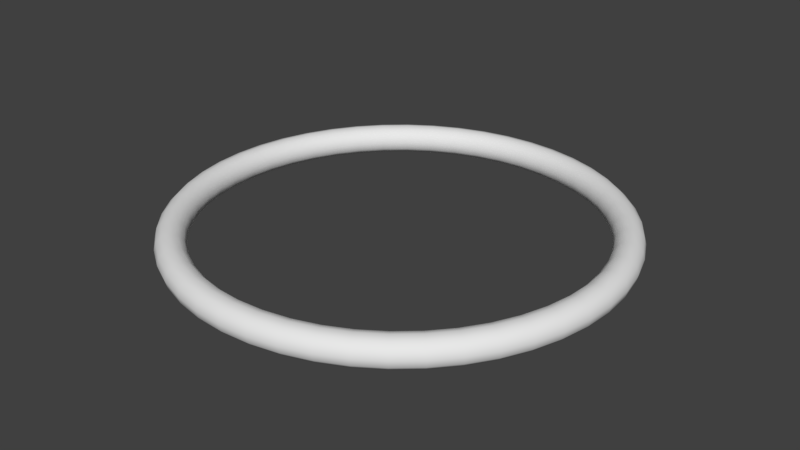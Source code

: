 # Source: Torus.blend  (saved by Blender 2.78.0; exported with 4.5.12 LTS)
import bpy
from mathutils import Matrix  # noqa: F401  (used for matrix-valued properties, if any)

bpy.ops.wm.read_factory_settings(use_empty=True)
scene = bpy.context.scene
scene.name = 'Scene'

# ---- collections
col_collection_1 = bpy.data.collections.new('Collection 1'); scene.collection.children.link(col_collection_1)

# ---- world
world_world = bpy.data.worlds.new('World'); scene.world = world_world
world_world.color = (0.05088, 0.05088, 0.05088)
world_world.use_sun_shadow = False
world_world.sun_shadow_jitter_overblur = 0.0
world_world.cycles.sampling_method = 'MANUAL'

# ---- meshes
me_torus = bpy.data.meshes.new('Torus')
me_torus.from_pydata([(0.535, -2.076e-08, 1.099e-10), (0.5303, -2.076e-08, 0.0175), (0.5175, -2.076e-08, 0.03031), (0.5, -2.076e-08, 0.035), (0.4825, -2.076e-08, 0.03031), (0.4697, -2.076e-08, 0.0175), (0.465, -2.076e-08, 1.099e-10), (0.4697, -2.076e-08, -0.0175), (0.4825, -2.076e-08, -0.03031), (0.5, -2.076e-08, -0.035), (0.5175, -2.076e-08, -0.03031), (0.5303, -2.076e-08, -0.0175), (0.5304, 0.06983, 1.099e-10), (0.5258, 0.06922, 0.0175), (0.5131, 0.06755, 0.03031), (0.4957, 0.06526, 0.035), (0.4784, 0.06298, 0.03031), (0.4657, 0.06131, 0.0175), (0.461, 0.06069, 1.099e-10), (0.4657, 0.06131, -0.0175), (0.4784, 0.06298, -0.03031), (0.4957, 0.06526, -0.035), (0.5131, 0.06755, -0.03031), (0.5258, 0.06922, -0.0175), (0.5168, 0.1385, 1.099e-10), (0.5122, 0.1373, 0.0175), (0.4999, 0.1339, 0.03031), (0.483, 0.1294, 0.035), (0.4661, 0.1249, 0.03031), (0.4537, 0.1216, 0.0175), (0.4492, 0.1204, 1.099e-10), (0.4537, 0.1216, -0.0175), (0.4661, 0.1249, -0.03031), (0.483, 0.1294, -0.035), (0.4999, 0.1339, -0.03031), (0.5122, 0.1373, -0.0175), (0.4943, 0.2047, 1.099e-10), (0.4899, 0.2029, 0.0175), (0.4781, 0.198, 0.03031), (0.4619, 0.1913, 0.035), (0.4458, 0.1846, 0.03031), (0.4339, 0.1797, 0.0175), (0.4296, 0.1779, 1.099e-10), (0.4339, 0.1797, -0.0175), (0.4458, 0.1846, -0.03031), (0.4619, 0.1913, -0.035), (0.4781, 0.198, -0.03031), (0.4899, 0.2029, -0.0175), (0.4633, 0.2675, 1.099e-10), (0.4593, 0.2652, 0.0175), (0.4482, 0.2588, 0.03031), (0.433, 0.25, 0.035), (0.4179, 0.2413, 0.03031), (0.4068, 0.2348, 0.0175), (0.4027, 0.2325, 1.099e-10), (0.4068, 0.2348, -0.0175), (0.4179, 0.2413, -0.03031), (0.433, 0.25, -0.035), (0.4482, 0.2588, -0.03031), (0.4593, 0.2652, -0.0175), (0.4244, 0.3257, 1.099e-10), (0.4207, 0.3228, 0.0175), (0.4106, 0.315, 0.03031), (0.3967, 0.3044, 0.035), (0.3828, 0.2937, 0.03031), (0.3726, 0.2859, 0.0175), (0.3689, 0.2831, 1.099e-10), (0.3726, 0.2859, -0.0175), (0.3828, 0.2937, -0.03031), (0.3967, 0.3044, -0.035), (0.4106, 0.315, -0.03031), (0.4207, 0.3228, -0.0175), (0.3783, 0.3783, 1.099e-10), (0.375, 0.375, 0.0175), (0.3659, 0.3659, 0.03031), (0.3536, 0.3536, 0.035), (0.3412, 0.3412, 0.03031), (0.3321, 0.3321, 0.0175), (0.3288, 0.3288, 1.099e-10), (0.3321, 0.3321, -0.0175), (0.3412, 0.3412, -0.03031), (0.3536, 0.3536, -0.035), (0.3659, 0.3659, -0.03031), (0.375, 0.375, -0.0175), (0.3257, 0.4244, 1.099e-10), (0.3228, 0.4207, 0.0175), (0.315, 0.4106, 0.03031), (0.3044, 0.3967, 0.035), (0.2937, 0.3828, 0.03031), (0.2859, 0.3726, 0.0175), (0.2831, 0.3689, 1.099e-10), (0.2859, 0.3726, -0.0175), (0.2937, 0.3828, -0.03031), (0.3044, 0.3967, -0.035), (0.315, 0.4106, -0.03031), (0.3228, 0.4207, -0.0175), (0.2675, 0.4633, 1.099e-10), (0.2652, 0.4593, 0.0175), (0.2587, 0.4482, 0.03031), (0.25, 0.433, 0.035), (0.2412, 0.4179, 0.03031), (0.2348, 0.4068, 0.0175), (0.2325, 0.4027, 1.099e-10), (0.2348, 0.4068, -0.0175), (0.2412, 0.4179, -0.03031), (0.25, 0.433, -0.035), (0.2587, 0.4482, -0.03031), (0.2652, 0.4593, -0.0175), (0.2047, 0.4943, 1.099e-10), (0.2029, 0.4899, 0.0175), (0.198, 0.4781, 0.03031), (0.1913, 0.4619, 0.035), (0.1846, 0.4458, 0.03031), (0.1797, 0.4339, 0.0175), (0.1779, 0.4296, 1.099e-10), (0.1797, 0.4339, -0.0175), (0.1846, 0.4458, -0.03031), (0.1913, 0.4619, -0.035), (0.198, 0.4781, -0.03031), (0.2029, 0.4899, -0.0175), (0.1385, 0.5168, 1.099e-10), (0.1373, 0.5122, 0.0175), (0.1339, 0.4999, 0.03031), (0.1294, 0.483, 0.035), (0.1249, 0.4661, 0.03031), (0.1216, 0.4537, 0.0175), (0.1204, 0.4492, 1.099e-10), (0.1216, 0.4537, -0.0175), (0.1249, 0.4661, -0.03031), (0.1294, 0.483, -0.035), (0.1339, 0.4999, -0.03031), (0.1373, 0.5122, -0.0175), (0.06983, 0.5304, 1.099e-10), (0.06922, 0.5258, 0.0175), (0.06755, 0.5131, 0.03031), (0.06526, 0.4957, 0.035), (0.06298, 0.4784, 0.03031), (0.06131, 0.4657, 0.0175), (0.06069, 0.461, 1.099e-10), (0.06131, 0.4657, -0.0175), (0.06298, 0.4784, -0.03031), (0.06526, 0.4957, -0.035), (0.06755, 0.5131, -0.03031), (0.06922, 0.5258, -0.0175), (5.153e-08, 0.535, 1.099e-10), (-8.071e-09, 0.5303, 0.0175), (-8.071e-09, 0.5175, 0.03031), (6.83e-09, 0.5, 0.035), (6.83e-09, 0.4825, 0.03031), (6.83e-09, 0.4697, 0.0175), (6.83e-09, 0.465, 1.099e-10), (6.83e-09, 0.4697, -0.0175), (6.83e-09, 0.4825, -0.03031), (6.83e-09, 0.5, -0.035), (-8.071e-09, 0.5175, -0.03031), (-8.071e-09, 0.5303, -0.0175), (-0.06983, 0.5304, 1.099e-10), (-0.06922, 0.5258, 0.0175), (-0.06755, 0.5131, 0.03031), (-0.06526, 0.4957, 0.035), (-0.06298, 0.4784, 0.03031), (-0.06131, 0.4657, 0.0175), (-0.06069, 0.461, 1.099e-10), (-0.06131, 0.4657, -0.0175), (-0.06298, 0.4784, -0.03031), (-0.06526, 0.4957, -0.035), (-0.06755, 0.5131, -0.03031), (-0.06922, 0.5258, -0.0175), (-0.1385, 0.5168, 1.099e-10), (-0.1373, 0.5122, 0.0175), (-0.1339, 0.4999, 0.03031), (-0.1294, 0.483, 0.035), (-0.1249, 0.4661, 0.03031), (-0.1216, 0.4537, 0.0175), (-0.1204, 0.4492, 1.099e-10), (-0.1216, 0.4537, -0.0175), (-0.1249, 0.4661, -0.03031), (-0.1294, 0.483, -0.035), (-0.1339, 0.4999, -0.03031), (-0.1373, 0.5122, -0.0175), (-0.2047, 0.4943, 1.099e-10), (-0.2029, 0.4899, 0.0175), (-0.198, 0.4781, 0.03031), (-0.1913, 0.4619, 0.035), (-0.1846, 0.4458, 0.03031), (-0.1797, 0.4339, 0.0175), (-0.1779, 0.4296, 1.099e-10), (-0.1797, 0.4339, -0.0175), (-0.1846, 0.4458, -0.03031), (-0.1913, 0.4619, -0.035), (-0.198, 0.4781, -0.03031), (-0.2029, 0.4899, -0.0175), (-0.2675, 0.4633, 1.099e-10), (-0.2652, 0.4593, 0.0175), (-0.2588, 0.4482, 0.03031), (-0.25, 0.433, 0.035), (-0.2412, 0.4179, 0.03031), (-0.2348, 0.4068, 0.0175), (-0.2325, 0.4027, 1.099e-10), (-0.2348, 0.4068, -0.0175), (-0.2412, 0.4179, -0.03031), (-0.25, 0.433, -0.035), (-0.2588, 0.4482, -0.03031), (-0.2652, 0.4593, -0.0175), (-0.3257, 0.4244, 1.099e-10), (-0.3228, 0.4207, 0.0175), (-0.315, 0.4106, 0.03031), (-0.3044, 0.3967, 0.035), (-0.2937, 0.3828, 0.03031), (-0.2859, 0.3726, 0.0175), (-0.2831, 0.3689, 1.099e-10), (-0.2859, 0.3726, -0.0175), (-0.2937, 0.3828, -0.03031), (-0.3044, 0.3967, -0.035), (-0.315, 0.4106, -0.03031), (-0.3228, 0.4207, -0.0175), (-0.3783, 0.3783, 1.099e-10), (-0.375, 0.375, 0.0175), (-0.3659, 0.3659, 0.03031), (-0.3536, 0.3536, 0.035), (-0.3412, 0.3412, 0.03031), (-0.3321, 0.3321, 0.0175), (-0.3288, 0.3288, 1.099e-10), (-0.3321, 0.3321, -0.0175), (-0.3412, 0.3412, -0.03031), (-0.3536, 0.3536, -0.035), (-0.3659, 0.3659, -0.03031), (-0.375, 0.375, -0.0175), (-0.4244, 0.3257, 1.099e-10), (-0.4207, 0.3228, 0.0175), (-0.4106, 0.315, 0.03031), (-0.3967, 0.3044, 0.035), (-0.3828, 0.2937, 0.03031), (-0.3726, 0.2859, 0.0175), (-0.3689, 0.2831, 1.099e-10), (-0.3726, 0.2859, -0.0175), (-0.3828, 0.2937, -0.03031), (-0.3967, 0.3044, -0.035), (-0.4106, 0.315, -0.03031), (-0.4207, 0.3228, -0.0175), (-0.4633, 0.2675, 1.099e-10), (-0.4593, 0.2652, 0.0175), (-0.4482, 0.2588, 0.03031), (-0.433, 0.25, 0.035), (-0.4179, 0.2413, 0.03031), (-0.4068, 0.2348, 0.0175), (-0.4027, 0.2325, 1.099e-10), (-0.4068, 0.2348, -0.0175), (-0.4179, 0.2413, -0.03031), (-0.433, 0.25, -0.035), (-0.4482, 0.2588, -0.03031), (-0.4593, 0.2652, -0.0175), (-0.4943, 0.2047, 1.099e-10), (-0.4899, 0.2029, 0.0175), (-0.4781, 0.198, 0.03031), (-0.4619, 0.1913, 0.035), (-0.4458, 0.1846, 0.03031), (-0.4339, 0.1797, 0.0175), (-0.4296, 0.1779, 1.099e-10), (-0.4339, 0.1797, -0.0175), (-0.4458, 0.1846, -0.03031), (-0.4619, 0.1913, -0.035), (-0.4781, 0.198, -0.03031), (-0.4899, 0.2029, -0.0175), (-0.5168, 0.1385, 1.099e-10), (-0.5122, 0.1373, 0.0175), (-0.4999, 0.1339, 0.03031), (-0.483, 0.1294, 0.035), (-0.4661, 0.1249, 0.03031), (-0.4537, 0.1216, 0.0175), (-0.4492, 0.1204, 1.099e-10), (-0.4537, 0.1216, -0.0175), (-0.4661, 0.1249, -0.03031), (-0.483, 0.1294, -0.035), (-0.4999, 0.1339, -0.03031), (-0.5122, 0.1373, -0.0175), (-0.5304, 0.06983, 1.099e-10), (-0.5258, 0.06922, 0.0175), (-0.5131, 0.06755, 0.03031), (-0.4957, 0.06526, 0.035), (-0.4784, 0.06298, 0.03031), (-0.4657, 0.06131, 0.0175), (-0.461, 0.06069, 1.099e-10), (-0.4657, 0.06131, -0.0175), (-0.4784, 0.06298, -0.03031), (-0.4957, 0.06526, -0.035), (-0.5131, 0.06755, -0.03031), (-0.5258, 0.06922, -0.0175), (-0.535, 2.601e-08, 1.099e-10), (-0.5303, 2.56e-08, 0.0175), (-0.5175, 2.448e-08, 0.03031), (-0.5, 2.295e-08, 0.035), (-0.4825, 2.142e-08, 0.03031), (-0.4697, 2.03e-08, 0.0175), (-0.465, 1.989e-08, 1.099e-10), (-0.4697, 2.03e-08, -0.0175), (-0.4825, 2.142e-08, -0.03031), (-0.5, 2.295e-08, -0.035), (-0.5175, 2.448e-08, -0.03031), (-0.5303, 2.56e-08, -0.0175), (-0.5304, -0.06983, 1.099e-10), (-0.5258, -0.06922, 0.0175), (-0.5131, -0.06755, 0.03031), (-0.4957, -0.06526, 0.035), (-0.4784, -0.06298, 0.03031), (-0.4657, -0.06131, 0.0175), (-0.461, -0.06069, 1.099e-10), (-0.4657, -0.06131, -0.0175), (-0.4784, -0.06298, -0.03031), (-0.4957, -0.06526, -0.035), (-0.5131, -0.06755, -0.03031), (-0.5258, -0.06922, -0.0175), (-0.5168, -0.1385, 1.099e-10), (-0.5122, -0.1373, 0.0175), (-0.4999, -0.1339, 0.03031), (-0.483, -0.1294, 0.035), (-0.4661, -0.1249, 0.03031), (-0.4537, -0.1216, 0.0175), (-0.4492, -0.1204, 1.099e-10), (-0.4537, -0.1216, -0.0175), (-0.4661, -0.1249, -0.03031), (-0.483, -0.1294, -0.035), (-0.4999, -0.1339, -0.03031), (-0.5122, -0.1373, -0.0175), (-0.4943, -0.2047, 1.099e-10), (-0.4899, -0.2029, 0.0175), (-0.4781, -0.198, 0.03031), (-0.4619, -0.1913, 0.035), (-0.4458, -0.1846, 0.03031), (-0.4339, -0.1797, 0.0175), (-0.4296, -0.1779, 1.099e-10), (-0.4339, -0.1797, -0.0175), (-0.4458, -0.1846, -0.03031), (-0.4619, -0.1913, -0.035), (-0.4781, -0.198, -0.03031), (-0.4899, -0.2029, -0.0175), (-0.4633, -0.2675, 1.099e-10), (-0.4593, -0.2652, 0.0175), (-0.4482, -0.2587, 0.03031), (-0.433, -0.25, 0.035), (-0.4179, -0.2412, 0.03031), (-0.4068, -0.2348, 0.0175), (-0.4027, -0.2325, 1.099e-10), (-0.4068, -0.2348, -0.0175), (-0.4179, -0.2412, -0.03031), (-0.433, -0.25, -0.035), (-0.4482, -0.2587, -0.03031), (-0.4593, -0.2652, -0.0175), (-0.4244, -0.3257, 1.099e-10), (-0.4207, -0.3228, 0.0175), (-0.4106, -0.315, 0.03031), (-0.3967, -0.3044, 0.035), (-0.3828, -0.2937, 0.03031), (-0.3726, -0.2859, 0.0175), (-0.3689, -0.2831, 1.099e-10), (-0.3726, -0.2859, -0.0175), (-0.3828, -0.2937, -0.03031), (-0.3967, -0.3044, -0.035), (-0.4106, -0.315, -0.03031), (-0.4207, -0.3228, -0.0175), (-0.3783, -0.3783, 1.099e-10), (-0.375, -0.375, 0.0175), (-0.3659, -0.3659, 0.03031), (-0.3536, -0.3536, 0.035), (-0.3412, -0.3412, 0.03031), (-0.3321, -0.3321, 0.0175), (-0.3288, -0.3288, 1.099e-10), (-0.3321, -0.3321, -0.0175), (-0.3412, -0.3412, -0.03031), (-0.3536, -0.3536, -0.035), (-0.3659, -0.3659, -0.03031), (-0.375, -0.375, -0.0175), (-0.3257, -0.4244, 1.099e-10), (-0.3228, -0.4207, 0.0175), (-0.315, -0.4106, 0.03031), (-0.3044, -0.3967, 0.035), (-0.2937, -0.3828, 0.03031), (-0.2859, -0.3726, 0.0175), (-0.2831, -0.3689, 1.099e-10), (-0.2859, -0.3726, -0.0175), (-0.2937, -0.3828, -0.03031), (-0.3044, -0.3967, -0.035), (-0.315, -0.4106, -0.03031), (-0.3228, -0.4207, -0.0175), (-0.2675, -0.4633, 1.099e-10), (-0.2652, -0.4593, 0.0175), (-0.2588, -0.4482, 0.03031), (-0.25, -0.433, 0.035), (-0.2412, -0.4179, 0.03031), (-0.2348, -0.4068, 0.0175), (-0.2325, -0.4027, 1.099e-10), (-0.2348, -0.4068, -0.0175), (-0.2412, -0.4179, -0.03031), (-0.25, -0.433, -0.035), (-0.2588, -0.4482, -0.03031), (-0.2652, -0.4593, -0.0175), (-0.2047, -0.4943, 1.099e-10), (-0.2029, -0.4899, 0.0175), (-0.198, -0.4781, 0.03031), (-0.1913, -0.4619, 0.035), (-0.1846, -0.4458, 0.03031), (-0.1797, -0.4339, 0.0175), (-0.1779, -0.4296, 1.099e-10), (-0.1797, -0.4339, -0.0175), (-0.1846, -0.4458, -0.03031), (-0.1913, -0.4619, -0.035), (-0.198, -0.4781, -0.03031), (-0.2029, -0.4899, -0.0175), (-0.1385, -0.5168, 1.099e-10), (-0.1373, -0.5122, 0.0175), (-0.1339, -0.4999, 0.03031), (-0.1294, -0.483, 0.035), (-0.1249, -0.4661, 0.03031), (-0.1216, -0.4537, 0.0175), (-0.1204, -0.4492, 1.099e-10), (-0.1216, -0.4537, -0.0175), (-0.1249, -0.4661, -0.03031), (-0.1294, -0.483, -0.035), (-0.1339, -0.4999, -0.03031), (-0.1373, -0.5122, -0.0175), (-0.06983, -0.5304, 1.099e-10), (-0.06922, -0.5258, 0.0175), (-0.06755, -0.5131, 0.03031), (-0.06526, -0.4957, 0.035), (-0.06298, -0.4784, 0.03031), (-0.06131, -0.4657, 0.0175), (-0.06069, -0.461, 1.099e-10), (-0.06131, -0.4657, -0.0175), (-0.06298, -0.4784, -0.03031), (-0.06526, -0.4957, -0.035), (-0.06755, -0.5131, -0.03031), (-0.06922, -0.5258, -0.0175), (5.153e-08, -0.535, 1.099e-10), (-8.071e-09, -0.5303, 0.0175), (-8.071e-09, -0.5175, 0.03031), (6.83e-09, -0.5, 0.035), (6.83e-09, -0.4825, 0.03031), (6.83e-09, -0.4697, 0.0175), (6.83e-09, -0.465, 1.099e-10), (6.83e-09, -0.4697, -0.0175), (6.83e-09, -0.4825, -0.03031), (6.83e-09, -0.5, -0.035), (-8.071e-09, -0.5175, -0.03031), (-8.071e-09, -0.5303, -0.0175), (0.06983, -0.5304, 1.099e-10), (0.06922, -0.5258, 0.0175), (0.06755, -0.5131, 0.03031), (0.06526, -0.4957, 0.035), (0.06298, -0.4784, 0.03031), (0.06131, -0.4657, 0.0175), (0.06069, -0.461, 1.099e-10), (0.06131, -0.4657, -0.0175), (0.06298, -0.4784, -0.03031), (0.06526, -0.4957, -0.035), (0.06755, -0.5131, -0.03031), (0.06922, -0.5258, -0.0175), (0.1385, -0.5168, 1.099e-10), (0.1373, -0.5122, 0.0175), (0.1339, -0.4999, 0.03031), (0.1294, -0.483, 0.035), (0.1249, -0.4661, 0.03031), (0.1216, -0.4537, 0.0175), (0.1204, -0.4492, 1.099e-10), (0.1216, -0.4537, -0.0175), (0.1249, -0.4661, -0.03031), (0.1294, -0.483, -0.035), (0.1339, -0.4999, -0.03031), (0.1373, -0.5122, -0.0175), (0.2047, -0.4943, 1.099e-10), (0.2029, -0.4899, 0.0175), (0.198, -0.4781, 0.03031), (0.1913, -0.4619, 0.035), (0.1846, -0.4458, 0.03031), (0.1797, -0.4339, 0.0175), (0.1779, -0.4296, 1.099e-10), (0.1797, -0.4339, -0.0175), (0.1846, -0.4458, -0.03031), (0.1913, -0.4619, -0.035), (0.198, -0.4781, -0.03031), (0.2029, -0.4899, -0.0175), (0.2675, -0.4633, 1.099e-10), (0.2652, -0.4593, 0.0175), (0.2587, -0.4482, 0.03031), (0.25, -0.433, 0.035), (0.2412, -0.4179, 0.03031), (0.2348, -0.4068, 0.0175), (0.2325, -0.4027, 1.099e-10), (0.2348, -0.4068, -0.0175), (0.2412, -0.4179, -0.03031), (0.25, -0.433, -0.035), (0.2587, -0.4482, -0.03031), (0.2652, -0.4593, -0.0175), (0.3257, -0.4244, 1.099e-10), (0.3228, -0.4207, 0.0175), (0.315, -0.4106, 0.03031), (0.3044, -0.3967, 0.035), (0.2937, -0.3828, 0.03031), (0.2859, -0.3726, 0.0175), (0.2831, -0.3689, 1.099e-10), (0.2859, -0.3726, -0.0175), (0.2937, -0.3828, -0.03031), (0.3044, -0.3967, -0.035), (0.315, -0.4106, -0.03031), (0.3228, -0.4207, -0.0175), (0.3783, -0.3783, 1.099e-10), (0.375, -0.375, 0.0175), (0.3659, -0.3659, 0.03031), (0.3536, -0.3536, 0.035), (0.3412, -0.3412, 0.03031), (0.3321, -0.3321, 0.0175), (0.3288, -0.3288, 1.099e-10), (0.3321, -0.3321, -0.0175), (0.3412, -0.3412, -0.03031), (0.3536, -0.3536, -0.035), (0.3659, -0.3659, -0.03031), (0.375, -0.375, -0.0175), (0.4244, -0.3257, 1.099e-10), (0.4207, -0.3228, 0.0175), (0.4106, -0.315, 0.03031), (0.3967, -0.3044, 0.035), (0.3828, -0.2937, 0.03031), (0.3726, -0.2859, 0.0175), (0.3689, -0.2831, 1.099e-10), (0.3726, -0.2859, -0.0175), (0.3828, -0.2937, -0.03031), (0.3967, -0.3044, -0.035), (0.4106, -0.315, -0.03031), (0.4207, -0.3228, -0.0175), (0.4633, -0.2675, 1.099e-10), (0.4593, -0.2652, 0.0175), (0.4482, -0.2588, 0.03031), (0.433, -0.25, 0.035), (0.4179, -0.2413, 0.03031), (0.4068, -0.2348, 0.0175), (0.4027, -0.2325, 1.099e-10), (0.4068, -0.2348, -0.0175), (0.4179, -0.2413, -0.03031), (0.433, -0.25, -0.035), (0.4482, -0.2588, -0.03031), (0.4593, -0.2652, -0.0175), (0.4943, -0.2047, 1.099e-10), (0.4899, -0.2029, 0.0175), (0.4781, -0.198, 0.03031), (0.4619, -0.1913, 0.035), (0.4458, -0.1846, 0.03031), (0.4339, -0.1797, 0.0175), (0.4296, -0.1779, 1.099e-10), (0.4339, -0.1797, -0.0175), (0.4458, -0.1846, -0.03031), (0.4619, -0.1913, -0.035), (0.4781, -0.198, -0.03031), (0.4899, -0.2029, -0.0175), (0.5168, -0.1385, 1.099e-10), (0.5122, -0.1373, 0.0175), (0.4999, -0.1339, 0.03031), (0.483, -0.1294, 0.035), (0.4661, -0.1249, 0.03031), (0.4537, -0.1216, 0.0175), (0.4492, -0.1204, 1.099e-10), (0.4537, -0.1216, -0.0175), (0.4661, -0.1249, -0.03031), (0.483, -0.1294, -0.035), (0.4999, -0.1339, -0.03031), (0.5122, -0.1373, -0.0175), (0.5304, -0.06983, 1.099e-10), (0.5258, -0.06922, 0.0175), (0.5131, -0.06755, 0.03031), (0.4957, -0.06526, 0.035), (0.4784, -0.06298, 0.03031), (0.4657, -0.06131, 0.0175), (0.461, -0.06069, 1.099e-10), (0.4657, -0.06131, -0.0175), (0.4784, -0.06298, -0.03031), (0.4957, -0.06526, -0.035), (0.5131, -0.06755, -0.03031), (0.5258, -0.06922, -0.0175)], [], [(0, 12, 13, 1), (1, 13, 14, 2), (2, 14, 15, 3), (3, 15, 16, 4), (4, 16, 17, 5), (5, 17, 18, 6), (6, 18, 19, 7), (7, 19, 20, 8), (8, 20, 21, 9), (9, 21, 22, 10), (10, 22, 23, 11), (0, 11, 23, 12), (12, 24, 25, 13), (13, 25, 26, 14), (14, 26, 27, 15), (15, 27, 28, 16), (16, 28, 29, 17), (17, 29, 30, 18), (18, 30, 31, 19), (19, 31, 32, 20), (20, 32, 33, 21), (21, 33, 34, 22), (22, 34, 35, 23), (23, 35, 24, 12), (24, 36, 37, 25), (25, 37, 38, 26), (26, 38, 39, 27), (27, 39, 40, 28), (28, 40, 41, 29), (29, 41, 42, 30), (30, 42, 43, 31), (31, 43, 44, 32), (32, 44, 45, 33), (33, 45, 46, 34), (34, 46, 47, 35), (35, 47, 36, 24), (36, 48, 49, 37), (37, 49, 50, 38), (38, 50, 51, 39), (39, 51, 52, 40), (40, 52, 53, 41), (41, 53, 54, 42), (42, 54, 55, 43), (43, 55, 56, 44), (44, 56, 57, 45), (45, 57, 58, 46), (46, 58, 59, 47), (47, 59, 48, 36), (48, 60, 61, 49), (49, 61, 62, 50), (50, 62, 63, 51), (51, 63, 64, 52), (52, 64, 65, 53), (53, 65, 66, 54), (54, 66, 67, 55), (55, 67, 68, 56), (56, 68, 69, 57), (57, 69, 70, 58), (58, 70, 71, 59), (59, 71, 60, 48), (60, 72, 73, 61), (61, 73, 74, 62), (62, 74, 75, 63), (63, 75, 76, 64), (64, 76, 77, 65), (65, 77, 78, 66), (66, 78, 79, 67), (67, 79, 80, 68), (68, 80, 81, 69), (69, 81, 82, 70), (70, 82, 83, 71), (71, 83, 72, 60), (72, 84, 85, 73), (73, 85, 86, 74), (74, 86, 87, 75), (75, 87, 88, 76), (76, 88, 89, 77), (77, 89, 90, 78), (78, 90, 91, 79), (79, 91, 92, 80), (80, 92, 93, 81), (81, 93, 94, 82), (82, 94, 95, 83), (83, 95, 84, 72), (84, 96, 97, 85), (85, 97, 98, 86), (86, 98, 99, 87), (87, 99, 100, 88), (88, 100, 101, 89), (89, 101, 102, 90), (90, 102, 103, 91), (91, 103, 104, 92), (92, 104, 105, 93), (93, 105, 106, 94), (94, 106, 107, 95), (95, 107, 96, 84), (96, 108, 109, 97), (97, 109, 110, 98), (98, 110, 111, 99), (99, 111, 112, 100), (100, 112, 113, 101), (101, 113, 114, 102), (102, 114, 115, 103), (103, 115, 116, 104), (104, 116, 117, 105), (105, 117, 118, 106), (106, 118, 119, 107), (107, 119, 108, 96), (108, 120, 121, 109), (109, 121, 122, 110), (110, 122, 123, 111), (111, 123, 124, 112), (112, 124, 125, 113), (113, 125, 126, 114), (114, 126, 127, 115), (115, 127, 128, 116), (116, 128, 129, 117), (117, 129, 130, 118), (118, 130, 131, 119), (119, 131, 120, 108), (120, 132, 133, 121), (121, 133, 134, 122), (122, 134, 135, 123), (123, 135, 136, 124), (124, 136, 137, 125), (125, 137, 138, 126), (126, 138, 139, 127), (127, 139, 140, 128), (128, 140, 141, 129), (129, 141, 142, 130), (130, 142, 143, 131), (131, 143, 132, 120), (132, 144, 145, 133), (133, 145, 146, 134), (134, 146, 147, 135), (135, 147, 148, 136), (136, 148, 149, 137), (137, 149, 150, 138), (138, 150, 151, 139), (139, 151, 152, 140), (140, 152, 153, 141), (141, 153, 154, 142), (142, 154, 155, 143), (143, 155, 144, 132), (144, 156, 157, 145), (145, 157, 158, 146), (146, 158, 159, 147), (147, 159, 160, 148), (148, 160, 161, 149), (149, 161, 162, 150), (150, 162, 163, 151), (151, 163, 164, 152), (152, 164, 165, 153), (153, 165, 166, 154), (154, 166, 167, 155), (155, 167, 156, 144), (156, 168, 169, 157), (157, 169, 170, 158), (158, 170, 171, 159), (159, 171, 172, 160), (160, 172, 173, 161), (161, 173, 174, 162), (162, 174, 175, 163), (163, 175, 176, 164), (164, 176, 177, 165), (165, 177, 178, 166), (166, 178, 179, 167), (167, 179, 168, 156), (168, 180, 181, 169), (169, 181, 182, 170), (170, 182, 183, 171), (171, 183, 184, 172), (172, 184, 185, 173), (173, 185, 186, 174), (174, 186, 187, 175), (175, 187, 188, 176), (176, 188, 189, 177), (177, 189, 190, 178), (178, 190, 191, 179), (179, 191, 180, 168), (180, 192, 193, 181), (181, 193, 194, 182), (182, 194, 195, 183), (183, 195, 196, 184), (184, 196, 197, 185), (185, 197, 198, 186), (186, 198, 199, 187), (187, 199, 200, 188), (188, 200, 201, 189), (189, 201, 202, 190), (190, 202, 203, 191), (191, 203, 192, 180), (192, 204, 205, 193), (193, 205, 206, 194), (194, 206, 207, 195), (195, 207, 208, 196), (196, 208, 209, 197), (197, 209, 210, 198), (198, 210, 211, 199), (199, 211, 212, 200), (200, 212, 213, 201), (201, 213, 214, 202), (202, 214, 215, 203), (203, 215, 204, 192), (204, 216, 217, 205), (205, 217, 218, 206), (206, 218, 219, 207), (207, 219, 220, 208), (208, 220, 221, 209), (209, 221, 222, 210), (210, 222, 223, 211), (211, 223, 224, 212), (212, 224, 225, 213), (213, 225, 226, 214), (214, 226, 227, 215), (215, 227, 216, 204), (216, 228, 229, 217), (217, 229, 230, 218), (218, 230, 231, 219), (219, 231, 232, 220), (220, 232, 233, 221), (221, 233, 234, 222), (222, 234, 235, 223), (223, 235, 236, 224), (224, 236, 237, 225), (225, 237, 238, 226), (226, 238, 239, 227), (227, 239, 228, 216), (228, 240, 241, 229), (229, 241, 242, 230), (230, 242, 243, 231), (231, 243, 244, 232), (232, 244, 245, 233), (233, 245, 246, 234), (234, 246, 247, 235), (235, 247, 248, 236), (236, 248, 249, 237), (237, 249, 250, 238), (238, 250, 251, 239), (239, 251, 240, 228), (240, 252, 253, 241), (241, 253, 254, 242), (242, 254, 255, 243), (243, 255, 256, 244), (244, 256, 257, 245), (245, 257, 258, 246), (246, 258, 259, 247), (247, 259, 260, 248), (248, 260, 261, 249), (249, 261, 262, 250), (250, 262, 263, 251), (251, 263, 252, 240), (252, 264, 265, 253), (253, 265, 266, 254), (254, 266, 267, 255), (255, 267, 268, 256), (256, 268, 269, 257), (257, 269, 270, 258), (258, 270, 271, 259), (259, 271, 272, 260), (260, 272, 273, 261), (261, 273, 274, 262), (262, 274, 275, 263), (263, 275, 264, 252), (264, 276, 277, 265), (265, 277, 278, 266), (266, 278, 279, 267), (267, 279, 280, 268), (268, 280, 281, 269), (269, 281, 282, 270), (270, 282, 283, 271), (271, 283, 284, 272), (272, 284, 285, 273), (273, 285, 286, 274), (274, 286, 287, 275), (275, 287, 276, 264), (276, 288, 289, 277), (277, 289, 290, 278), (278, 290, 291, 279), (279, 291, 292, 280), (280, 292, 293, 281), (281, 293, 294, 282), (282, 294, 295, 283), (283, 295, 296, 284), (284, 296, 297, 285), (285, 297, 298, 286), (286, 298, 299, 287), (287, 299, 288, 276), (288, 300, 301, 289), (289, 301, 302, 290), (290, 302, 303, 291), (291, 303, 304, 292), (292, 304, 305, 293), (293, 305, 306, 294), (294, 306, 307, 295), (295, 307, 308, 296), (296, 308, 309, 297), (297, 309, 310, 298), (298, 310, 311, 299), (299, 311, 300, 288), (300, 312, 313, 301), (301, 313, 314, 302), (302, 314, 315, 303), (303, 315, 316, 304), (304, 316, 317, 305), (305, 317, 318, 306), (306, 318, 319, 307), (307, 319, 320, 308), (308, 320, 321, 309), (309, 321, 322, 310), (310, 322, 323, 311), (311, 323, 312, 300), (312, 324, 325, 313), (313, 325, 326, 314), (314, 326, 327, 315), (315, 327, 328, 316), (316, 328, 329, 317), (317, 329, 330, 318), (318, 330, 331, 319), (319, 331, 332, 320), (320, 332, 333, 321), (321, 333, 334, 322), (322, 334, 335, 323), (323, 335, 324, 312), (324, 336, 337, 325), (325, 337, 338, 326), (326, 338, 339, 327), (327, 339, 340, 328), (328, 340, 341, 329), (329, 341, 342, 330), (330, 342, 343, 331), (331, 343, 344, 332), (332, 344, 345, 333), (333, 345, 346, 334), (334, 346, 347, 335), (335, 347, 336, 324), (336, 348, 349, 337), (337, 349, 350, 338), (338, 350, 351, 339), (339, 351, 352, 340), (340, 352, 353, 341), (341, 353, 354, 342), (342, 354, 355, 343), (343, 355, 356, 344), (344, 356, 357, 345), (345, 357, 358, 346), (346, 358, 359, 347), (347, 359, 348, 336), (348, 360, 361, 349), (349, 361, 362, 350), (350, 362, 363, 351), (351, 363, 364, 352), (352, 364, 365, 353), (353, 365, 366, 354), (354, 366, 367, 355), (355, 367, 368, 356), (356, 368, 369, 357), (357, 369, 370, 358), (358, 370, 371, 359), (359, 371, 360, 348), (360, 372, 373, 361), (361, 373, 374, 362), (362, 374, 375, 363), (363, 375, 376, 364), (364, 376, 377, 365), (365, 377, 378, 366), (366, 378, 379, 367), (367, 379, 380, 368), (368, 380, 381, 369), (369, 381, 382, 370), (370, 382, 383, 371), (371, 383, 372, 360), (372, 384, 385, 373), (373, 385, 386, 374), (374, 386, 387, 375), (375, 387, 388, 376), (376, 388, 389, 377), (377, 389, 390, 378), (378, 390, 391, 379), (379, 391, 392, 380), (380, 392, 393, 381), (381, 393, 394, 382), (382, 394, 395, 383), (383, 395, 384, 372), (384, 396, 397, 385), (385, 397, 398, 386), (386, 398, 399, 387), (387, 399, 400, 388), (388, 400, 401, 389), (389, 401, 402, 390), (390, 402, 403, 391), (391, 403, 404, 392), (392, 404, 405, 393), (393, 405, 406, 394), (394, 406, 407, 395), (395, 407, 396, 384), (396, 408, 409, 397), (397, 409, 410, 398), (398, 410, 411, 399), (399, 411, 412, 400), (400, 412, 413, 401), (401, 413, 414, 402), (402, 414, 415, 403), (403, 415, 416, 404), (404, 416, 417, 405), (405, 417, 418, 406), (406, 418, 419, 407), (407, 419, 408, 396), (408, 420, 421, 409), (409, 421, 422, 410), (410, 422, 423, 411), (411, 423, 424, 412), (412, 424, 425, 413), (413, 425, 426, 414), (414, 426, 427, 415), (415, 427, 428, 416), (416, 428, 429, 417), (417, 429, 430, 418), (418, 430, 431, 419), (419, 431, 420, 408), (420, 432, 433, 421), (421, 433, 434, 422), (422, 434, 435, 423), (423, 435, 436, 424), (424, 436, 437, 425), (425, 437, 438, 426), (426, 438, 439, 427), (427, 439, 440, 428), (428, 440, 441, 429), (429, 441, 442, 430), (430, 442, 443, 431), (431, 443, 432, 420), (432, 444, 445, 433), (433, 445, 446, 434), (434, 446, 447, 435), (435, 447, 448, 436), (436, 448, 449, 437), (437, 449, 450, 438), (438, 450, 451, 439), (439, 451, 452, 440), (440, 452, 453, 441), (441, 453, 454, 442), (442, 454, 455, 443), (443, 455, 444, 432), (444, 456, 457, 445), (445, 457, 458, 446), (446, 458, 459, 447), (447, 459, 460, 448), (448, 460, 461, 449), (449, 461, 462, 450), (450, 462, 463, 451), (451, 463, 464, 452), (452, 464, 465, 453), (453, 465, 466, 454), (454, 466, 467, 455), (455, 467, 456, 444), (456, 468, 469, 457), (457, 469, 470, 458), (458, 470, 471, 459), (459, 471, 472, 460), (460, 472, 473, 461), (461, 473, 474, 462), (462, 474, 475, 463), (463, 475, 476, 464), (464, 476, 477, 465), (465, 477, 478, 466), (466, 478, 479, 467), (467, 479, 468, 456), (468, 480, 481, 469), (469, 481, 482, 470), (470, 482, 483, 471), (471, 483, 484, 472), (472, 484, 485, 473), (473, 485, 486, 474), (474, 486, 487, 475), (475, 487, 488, 476), (476, 488, 489, 477), (477, 489, 490, 478), (478, 490, 491, 479), (479, 491, 480, 468), (480, 492, 493, 481), (481, 493, 494, 482), (482, 494, 495, 483), (483, 495, 496, 484), (484, 496, 497, 485), (485, 497, 498, 486), (486, 498, 499, 487), (487, 499, 500, 488), (488, 500, 501, 489), (489, 501, 502, 490), (490, 502, 503, 491), (491, 503, 492, 480), (492, 504, 505, 493), (493, 505, 506, 494), (494, 506, 507, 495), (495, 507, 508, 496), (496, 508, 509, 497), (497, 509, 510, 498), (498, 510, 511, 499), (499, 511, 512, 500), (500, 512, 513, 501), (501, 513, 514, 502), (502, 514, 515, 503), (503, 515, 504, 492), (504, 516, 517, 505), (505, 517, 518, 506), (506, 518, 519, 507), (507, 519, 520, 508), (508, 520, 521, 509), (509, 521, 522, 510), (510, 522, 523, 511), (511, 523, 524, 512), (512, 524, 525, 513), (513, 525, 526, 514), (514, 526, 527, 515), (515, 527, 516, 504), (516, 528, 529, 517), (517, 529, 530, 518), (518, 530, 531, 519), (519, 531, 532, 520), (520, 532, 533, 521), (521, 533, 534, 522), (522, 534, 535, 523), (523, 535, 536, 524), (524, 536, 537, 525), (525, 537, 538, 526), (526, 538, 539, 527), (527, 539, 528, 516), (528, 540, 541, 529), (529, 541, 542, 530), (530, 542, 543, 531), (531, 543, 544, 532), (532, 544, 545, 533), (533, 545, 546, 534), (534, 546, 547, 535), (535, 547, 548, 536), (536, 548, 549, 537), (537, 549, 550, 538), (538, 550, 551, 539), (539, 551, 540, 528), (540, 552, 553, 541), (541, 553, 554, 542), (542, 554, 555, 543), (543, 555, 556, 544), (544, 556, 557, 545), (545, 557, 558, 546), (546, 558, 559, 547), (547, 559, 560, 548), (548, 560, 561, 549), (549, 561, 562, 550), (550, 562, 563, 551), (551, 563, 552, 540), (552, 564, 565, 553), (553, 565, 566, 554), (554, 566, 567, 555), (555, 567, 568, 556), (556, 568, 569, 557), (557, 569, 570, 558), (558, 570, 571, 559), (559, 571, 572, 560), (560, 572, 573, 561), (561, 573, 574, 562), (562, 574, 575, 563), (563, 575, 564, 552), (564, 0, 1, 565), (565, 1, 2, 566), (566, 2, 3, 567), (567, 3, 4, 568), (568, 4, 5, 569), (569, 5, 6, 570), (570, 6, 7, 571), (571, 7, 8, 572), (572, 8, 9, 573), (573, 9, 10, 574), (574, 10, 11, 575), (575, 11, 0, 564)])
me_torus.polygons.foreach_set('use_smooth', [True] * 576)
me_torus.use_remesh_preserve_volume = False
me_torus.use_remesh_preserve_attributes = False
me_torus.use_mirror_vertex_groups = False
me_torus.update()

# ---- objects
ob_torus = bpy.data.objects.new('Torus', me_torus)

# ---- transforms, parenting, visibility, modifiers, constraints
ob_torus.location = (0.0, 0.0, 0.0)
ob_torus.lineart.crease_threshold = 0.0

# ---- collection membership
col_collection_1.objects.link(ob_torus)

# ---- scene / render settings (as saved in the file)
scene.frame_start = 1; scene.frame_end = 250; scene.frame_set(1)
scene.render.engine = 'BLENDER_EEVEE_NEXT'
scene.render.resolution_percentage = 50
scene.render.dither_intensity = 0.0
scene.cycles.use_denoising = False
scene.cycles.samples = 128
scene.cycles.sampling_pattern = 'TABULATED_SOBOL'
scene.cycles.light_sampling_threshold = 0.0
scene.cycles.use_adaptive_sampling = False
scene.cycles.use_light_tree = False
scene.cycles.blur_glossy = 0.0
scene.cycles.sample_clamp_indirect = 0.0
scene.view_settings.view_transform = 'Standard'
bpy.context.view_layer.update()

# ---- added for rendering (the .blend has no active camera and no usable light): camera, sun
cam_auto = bpy.data.cameras.new('AutoCamera')
cam_auto.lens = 50.0
cam_auto.sensor_width = 36.0
cam_auto.clip_end = 1000.0
ob_auto_camera = bpy.data.objects.new('AutoCamera', cam_auto)
scene.collection.objects.link(ob_auto_camera)
ob_auto_camera.location = (1.40156, -1.68187, 1.12124)
ob_auto_camera.rotation_euler = (1.09748, -7.21219e-08, 0.694738)
scene.camera = ob_auto_camera
light_auto_sun = bpy.data.lights.new('AutoSun', 'SUN')
light_auto_sun.energy = 3.0
light_auto_sun.angle = 0.0523599
ob_auto_sun = bpy.data.objects.new('AutoSun', light_auto_sun)
scene.collection.objects.link(ob_auto_sun)
ob_auto_sun.rotation_euler = (0.872665, 0.174533, 0.523599)
bpy.context.view_layer.update()
